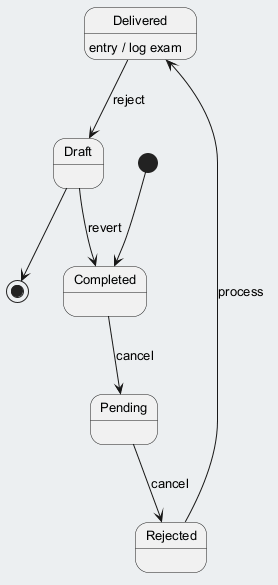

The diagram above was rendered by PlantUML. Its source (embedded in the PNG):
@startuml
skinparam backgroundColor #ECEFF1
skinparam classBackgroundColor #FFFFFF
skinparam classBorderColor #455A64
skinparam defaultFontSize 13
[*] --> Completed
Completed --> Pending : cancel
Pending --> Rejected : cancel
Rejected --> Delivered : process
Delivered --> Draft : reject
Delivered : entry / log exam
Draft --> Completed : revert
Draft --> [*]
@enduml